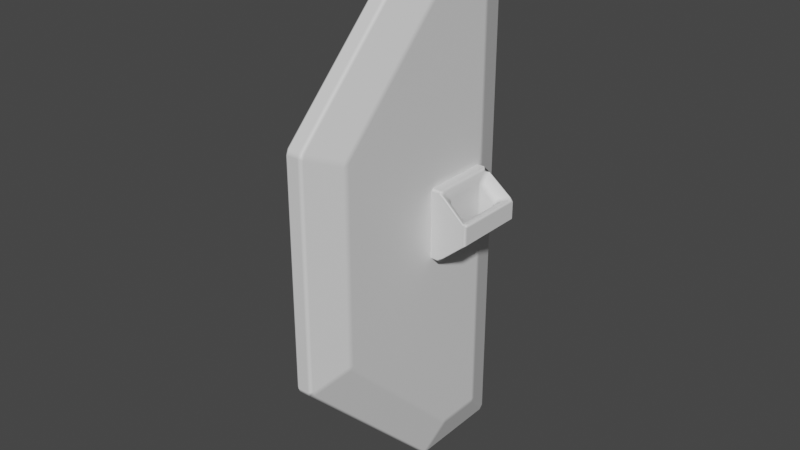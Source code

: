 # Source: HexaDoor.blend  (saved by Blender 2.92.15; exported with 4.5.12 LTS)
import bpy
from mathutils import Matrix  # noqa: F401  (used for matrix-valued properties, if any)

bpy.ops.wm.read_factory_settings(use_empty=True)
scene = bpy.context.scene
scene.name = 'Scene'

# ---- collections
col_collection = bpy.data.collections.new('Collection'); scene.collection.children.link(col_collection)

# ---- materials (node trees are filled in below, after node groups)
mat_wood_001 = bpy.data.materials.new('Wood.001')
mat_wood_001.use_transparent_shadow = False
mat_metal = bpy.data.materials.new('Metal')
mat_metal.use_transparent_shadow = False

# ---- material node trees
mat_wood_001.use_nodes = True; mat_wood_001.node_tree.nodes.clear()
_N = mat_wood_001.node_tree.nodes; _L = mat_wood_001.node_tree.links
n0 = _N.new('ShaderNodeBsdfPrincipled'); n0.name = 'Principled BSDF'; n0.location = (10, 300)
n0.distribution = 'GGX'
n0.subsurface_method = 'BURLEY'
n0.inputs[3].default_value = 1.45
n0.inputs[27].default_value = (0.0, 0.0, 0.0, 1.0)
n0.inputs[28].default_value = 1.0
n1 = _N.new('ShaderNodeOutputMaterial'); n1.name = 'Material Output'; n1.location = (300, 300)
_L.new(n0.outputs[0], n1.inputs[0])
n1.is_active_output = True
mat_metal.use_nodes = True; mat_metal.node_tree.nodes.clear()
_N = mat_metal.node_tree.nodes; _L = mat_metal.node_tree.links
n0 = _N.new('ShaderNodeBsdfPrincipled'); n0.name = 'Principled BSDF'; n0.location = (10, 300)
n0.distribution = 'GGX'
n0.subsurface_method = 'BURLEY'
n0.inputs[3].default_value = 1.45
n0.inputs[27].default_value = (0.0, 0.0, 0.0, 1.0)
n0.inputs[28].default_value = 1.0
n1 = _N.new('ShaderNodeOutputMaterial'); n1.name = 'Material Output'; n1.location = (300, 300)
_L.new(n0.outputs[0], n1.inputs[0])
n1.is_active_output = True

# ---- world
world_world = bpy.data.worlds.new('World'); scene.world = world_world
world_world.use_nodes = True; world_world.node_tree.nodes.clear()
_N = world_world.node_tree.nodes; _L = world_world.node_tree.links
n0 = _N.new('ShaderNodeOutputWorld'); n0.name = 'World Output'; n0.location = (300, 300)
n1 = _N.new('ShaderNodeBackground'); n1.name = 'Background'; n1.location = (10, 300)
n1.inputs[0].default_value = (0.05088, 0.05088, 0.05088, 1.0)
_L.new(n1.outputs[0], n0.inputs[0])
n0.is_active_output = True
world_world.color = (0.05088, 0.05088, 0.05088)
world_world.use_sun_shadow = False
world_world.sun_shadow_jitter_overblur = 0.0

# ---- meshes
me_cube = bpy.data.meshes.new('Cube')
me_cube.from_pydata([(0.1405, 0.4092, 0.1807), (0.1405, 0.4092, -0.2822), (-0.1443, 0.1981, -1.608), (-0.1443, 0.1615, -1.593), (-0.1511, 0.1844, -1.567), (-0.06447, 0.1067, 1.829), (-0.06447, 0.0701, 1.814), (-0.03766, 0.06334, 1.834), (-0.03766, 0.09749, 1.848), (-0.1443, 0.4981, -1.608), (-0.1511, 0.4867, -1.567), (-0.1443, 0.5256, -1.581), (-0.1443, 0.4981, 1.608), (-0.1443, 0.5256, 1.581), (-0.1511, 0.4868, 1.567), (0.1443, 0.1981, -1.608), (0.1511, 0.1844, -1.567), (0.1443, 0.1615, -1.593), (0.1443, 0.1981, 1.608), (0.1443, 0.1615, 1.593), (0.1511, 0.1844, 1.567), (0.1443, 0.5256, -1.581), (0.1511, 0.4867, -1.567), (0.1443, 0.4981, -1.608), (0.1443, 0.5256, 1.581), (0.1443, 0.4981, 1.608), (0.1511, 0.4867, 1.567), (-0.1443, -0.7656, -0.6448), (-0.1511, -0.7268, -0.6555), (-0.1443, -0.7504, -0.6814), (-0.1443, -0.7656, 0.6448), (-0.1443, -0.7504, 0.6814), (-0.1511, -0.7268, 0.6555), (0.1443, -0.7656, 0.6448), (0.1511, -0.7267, 0.6555), (0.1443, -0.7504, 0.6814), (0.1443, -0.7656, -0.6448), (0.1443, -0.7504, -0.6814), (0.1511, -0.7268, -0.6555), (-0.06447, 0.7186, -1.829), (-0.06447, 0.7461, -1.801), (-0.03766, 0.7649, -1.828), (-0.03766, 0.7449, -1.848), (-0.06447, 0.1067, -1.829), (-0.03766, 0.09749, -1.848), (-0.03766, 0.06335, -1.834), (-0.06447, 0.0701, -1.814), (-0.1443, 0.1981, 1.608), (-0.1511, 0.1844, 1.567), (-0.1443, 0.1614, 1.593), (-0.06447, 0.7186, 1.829), (-0.03766, 0.7449, 1.848), (-0.03766, 0.7649, 1.828), (-0.06447, 0.7461, 1.802), (0.03766, 0.7449, 1.848), (0.06447, 0.7186, 1.829), (0.06447, 0.7461, 1.801), (0.03766, 0.7649, 1.828), (0.03766, 0.7449, -1.848), (0.03766, 0.7649, -1.828), (0.06447, 0.7461, -1.801), (0.06447, 0.7186, -1.829), (0.06447, 0.1067, -1.829), (0.06447, 0.0701, -1.814), (0.03766, 0.06335, -1.834), (0.03766, 0.09749, -1.848), (0.06447, 0.1067, 1.829), (0.03766, 0.09749, 1.848), (0.03766, 0.06335, 1.834), (0.06447, 0.07011, 1.814), (-0.06447, -0.9861, -0.7361), (-0.06447, -0.9709, -0.7728), (-0.03766, -0.9908, -0.7795), (-0.03766, -1.005, -0.7454), (-0.06447, -0.9861, 0.7361), (-0.03766, -1.005, 0.7454), (-0.03766, -0.9908, 0.7795), (-0.06447, -0.9709, 0.7728), (0.06447, -0.9861, 0.7361), (0.06447, -0.9709, 0.7727), (0.03766, -0.9908, 0.7795), (0.03766, -1.005, 0.7454), (0.06447, -0.9861, -0.7361), (0.03766, -1.005, -0.7454), (0.03766, -0.9908, -0.7795), (0.06447, -0.9709, -0.7728), (-0.2336, 0.08231, -0.1117), (-0.2136, 0.1069, -0.1583), (-0.2301, 0.06632, -0.1587), (-0.2336, 0.08231, 0.1162), (-0.2302, 0.06639, 0.1626), (-0.2136, 0.1069, 0.162), (-0.2336, 0.4043, -0.1121), (-0.23, 0.4199, -0.1589), (-0.2136, 0.379, -0.1583), (-0.2336, 0.4043, 0.1164), (-0.2136, 0.379, 0.162), (-0.23, 0.4199, 0.1627), (0.239, 0.4043, 0.1164), (0.2355, 0.4199, 0.1627), (0.219, 0.379, 0.162), (0.239, 0.4043, -0.1121), (0.219, 0.379, -0.1583), (0.2354, 0.4199, -0.1589), (0.239, 0.08231, 0.1162), (0.219, 0.1069, 0.162), (0.2356, 0.06639, 0.1626), (0.2355, 0.06632, -0.1587), (0.219, 0.1069, -0.1583), (0.239, 0.08231, -0.1117), (-0.2136, 0.4436, -0.223), (-0.2304, 0.4733, -0.2132), (-0.2336, 0.4891, -0.2), (-0.1936, 0.4878, -0.223), (-0.1936, 0.4678, -0.243), (-0.2136, 0.04236, -0.223), (-0.1936, 0.0181, -0.243), (-0.1936, -0.001903, -0.223), (-0.2336, -0.002808, -0.1998), (-0.2305, 0.01302, -0.213), (-0.2336, 0.4891, 0.204), (-0.2305, 0.4734, 0.2171), (-0.2136, 0.4436, 0.2267), (-0.1936, 0.4678, 0.2467), (-0.1936, 0.4878, 0.2267), (0.199, 0.4678, 0.2467), (0.219, 0.4436, 0.2267), (0.2359, 0.4734, 0.2171), (0.239, 0.4891, 0.204), (0.199, 0.4878, 0.2267), (0.199, 0.4678, -0.243), (0.199, 0.4878, -0.223), (0.239, 0.4891, -0.2), (0.2358, 0.4733, -0.2132), (0.219, 0.4436, -0.223), (0.219, 0.04236, -0.223), (0.2359, 0.01302, -0.213), (0.239, -0.002808, -0.1998), (0.199, -0.001903, -0.223), (0.199, 0.0181, -0.243), (0.199, 0.0181, 0.2467), (0.199, -0.001903, 0.2267), (0.239, -0.002808, 0.204), (0.236, 0.01298, 0.2169), (0.219, 0.04236, 0.2267), (-0.4117, 0.009123, -0.05461), (-0.3928, 0.03915, -0.06839), (-0.381, 0.00558, -0.08396), (-0.3917, -0.009972, -0.06534), (-0.4117, 0.009123, 0.06113), (-0.3917, -0.009972, 0.0718), (-0.3809, 0.005624, 0.0904), (-0.3928, 0.03918, 0.07489), (-0.4126, 0.4807, 0.06066), (-0.3935, 0.4503, 0.0744), (-0.3816, 0.4837, 0.0899), (-0.3926, 0.4994, 0.07126), (-0.4126, 0.4807, -0.05509), (-0.3926, 0.4994, -0.06581), (-0.3818, 0.4838, -0.08446), (-0.3935, 0.4503, -0.06881), (0.3152, 0.08049, 0.04549), (0.3335, 0.06492, 0.0733), (0.3542, 0.08796, 0.0604), (0.3352, 0.1, 0.03419), (0.3337, 0.06496, -0.06688), (0.3152, 0.08049, -0.03909), (0.3352, 0.1, -0.02769), (0.3542, 0.08795, -0.05393), (0.3989, 0.4503, -0.06881), (0.3872, 0.4838, -0.08446), (0.398, 0.4994, -0.06581), (0.418, 0.4807, -0.05509), (0.3871, 0.4837, 0.0899), (0.3989, 0.4503, 0.0744), (0.418, 0.4807, 0.06066), (0.398, 0.4994, 0.07126), (-0.3298, 0.1, -0.02769), (-0.3098, 0.08049, -0.03909), (-0.3283, 0.06496, -0.06688), (-0.3488, 0.08795, -0.05393), (-0.3298, 0.1, 0.03419), (-0.3488, 0.08796, 0.0604), (-0.3281, 0.06492, 0.0733), (-0.3098, 0.08049, 0.04549), (-0.3308, 0.3896, 0.03373), (-0.3109, 0.4085, 0.04494), (-0.3291, 0.4243, 0.07287), (-0.3498, 0.4016, 0.06002), (-0.3308, 0.3896, -0.02815), (-0.3498, 0.4016, -0.05441), (-0.3292, 0.4243, -0.06743), (-0.3109, 0.4085, -0.03952), (0.3982, 0.03918, 0.07489), (0.3863, 0.005624, 0.0904), (0.3971, -0.009972, 0.0718), (0.4171, 0.009123, 0.06113), (0.4171, 0.009123, -0.05461), (0.3971, -0.009972, -0.06534), (0.3865, 0.00558, -0.08396), (0.3982, 0.03915, -0.06839), (-0.2136, 0.04236, 0.2267), (-0.2306, 0.01298, 0.2169), (-0.2336, -0.002808, 0.204), (-0.1936, -0.001903, 0.2267), (-0.1936, 0.0181, 0.2467), (0.3163, 0.4085, 0.04494), (0.3362, 0.3896, 0.03373), (0.3552, 0.4016, 0.06002), (0.3345, 0.4243, 0.07287), (0.3346, 0.4243, -0.06743), (0.3552, 0.4016, -0.05441), (0.3362, 0.3896, -0.02815), (0.3163, 0.4085, -0.03952)], [(0, 1)], [(2, 9, 39, 43), (45, 64, 84, 72), (17, 37, 85, 63), (29, 3, 46, 71), (41, 52, 57, 59), (68, 7, 76, 80), (87, 94, 110, 115), (83, 81, 75, 73), (49, 31, 77, 6), (22, 26, 20, 16), (12, 47, 5, 50), (54, 51, 8, 67), (16, 20, 34, 38), (30, 27, 70, 74), (18, 25, 55, 66), (35, 19, 69, 79), (36, 33, 78, 82), (42, 58, 65, 44), (4, 48, 14, 10), (11, 13, 53, 40), (23, 15, 62, 61), (24, 21, 60, 56), (88, 119, 147, 179), (138, 141, 204, 117), (100, 126, 144, 105), (118, 203, 150, 148), (120, 112, 158, 156), (128, 176, 171, 132), (87, 91, 96, 94), (202, 90, 183, 151), (96, 91, 201, 122), (89, 86, 178, 184), (133, 170, 210, 103), (108, 102, 100, 105), (143, 194, 162, 106), (108, 135, 134, 102), (97, 121, 155, 187), (92, 95, 186, 192), (111, 93, 191, 159), (99, 209, 173, 127), (125, 123, 205, 140), (107, 165, 199, 136), (153, 157, 145, 149), (169, 200, 168, 211), (189, 185, 181, 177), (113, 124, 129, 131), (104, 161, 166, 109), (101, 213, 206, 98), (160, 190, 180, 146), (188, 154, 152, 182), (137, 198, 195, 142), (212, 167, 164, 207), (208, 163, 193, 174), (175, 196, 197, 172), (114, 130, 139, 116), (2, 3, 4), (5, 6, 7, 8), (9, 10, 11), (12, 13, 14), (15, 16, 17), (18, 19, 20), (21, 22, 23), (24, 25, 26), (27, 28, 29), (30, 31, 32), (33, 34, 35), (36, 37, 38), (39, 40, 41, 42), (43, 44, 45, 46), (47, 48, 49), (50, 51, 52, 53), (54, 55, 56, 57), (58, 59, 60, 61), (62, 63, 64, 65), (66, 67, 68, 69), (70, 71, 72, 73), (74, 75, 76, 77), (78, 79, 80, 81), (82, 83, 84, 85), (86, 87, 88), (89, 90, 91), (92, 93, 94), (95, 96, 97), (98, 99, 100), (101, 102, 103), (104, 105, 106), (107, 108, 109), (110, 111, 112, 113, 114), (115, 116, 117, 118, 119), (120, 121, 122, 123, 124), (125, 126, 127, 128, 129), (130, 131, 132, 133, 134), (135, 136, 137, 138, 139), (140, 141, 142, 143, 144), (145, 146, 147, 148), (149, 150, 151, 152), (153, 154, 155, 156), (157, 158, 159, 160), (161, 162, 163, 164), (165, 166, 167, 168), (169, 170, 171, 172), (173, 174, 175, 176), (177, 178, 179, 180), (181, 182, 183, 184), (185, 186, 187, 188), (189, 190, 191, 192), (193, 194, 195, 196), (197, 198, 199, 200), (201, 202, 203, 204, 205), (206, 207, 208, 209), (210, 211, 212, 213), (42, 44, 43, 39), (8, 51, 50, 5), (52, 41, 40, 53), (58, 42, 41, 59), (51, 54, 57, 52), (56, 60, 59, 57), (65, 58, 61, 62), (54, 67, 66, 55), (44, 65, 64, 45), (67, 8, 7, 68), (73, 75, 74, 70), (81, 83, 82, 78), (72, 84, 83, 73), (80, 76, 75, 81), (45, 72, 71, 46), (76, 7, 6, 77), (63, 85, 84, 64), (79, 69, 68, 80), (9, 2, 4, 10), (47, 12, 14, 48), (13, 11, 10, 14), (26, 22, 21, 24), (15, 23, 22, 16), (25, 18, 20, 26), (27, 30, 32, 28), (33, 36, 38, 34), (3, 29, 28, 4), (31, 49, 48, 32), (16, 38, 37, 17), (34, 20, 19, 35), (46, 3, 2, 43), (11, 40, 39, 9), (53, 13, 12, 50), (49, 6, 5, 47), (55, 25, 24, 56), (23, 61, 60, 21), (17, 63, 62, 15), (69, 19, 18, 66), (77, 31, 30, 74), (29, 71, 70, 27), (85, 37, 36, 82), (35, 79, 78, 33), (114, 116, 115, 110), (124, 113, 112, 120), (130, 114, 113, 131), (123, 125, 129, 124), (128, 132, 131, 129), (139, 130, 134, 135), (125, 140, 144, 126), (141, 138, 137, 142), (116, 139, 138, 117), (86, 89, 91, 87), (95, 92, 94, 96), (119, 88, 87, 115), (93, 111, 110, 94), (121, 97, 96, 122), (148, 150, 149, 145), (156, 158, 157, 153), (172, 197, 200, 169), (103, 210, 213, 101), (177, 181, 184, 178), (185, 189, 192, 186), (199, 165, 168, 200), (146, 180, 179, 147), (190, 160, 159, 191), (151, 183, 182, 152), (154, 188, 187, 155), (211, 168, 167, 212), (98, 206, 209, 99), (173, 209, 208, 174), (161, 104, 106, 162), (165, 107, 109, 166), (118, 148, 147, 119), (178, 86, 88, 179), (183, 90, 89, 184), (163, 208, 207, 164), (92, 192, 191, 93), (158, 112, 111, 159), (97, 187, 186, 95), (120, 156, 155, 121), (175, 172, 171, 176), (206, 213, 212, 207), (193, 163, 162, 194), (136, 199, 198, 137), (201, 91, 90, 202), (181, 185, 188, 182), (143, 106, 105, 144), (102, 134, 133, 103), (126, 100, 99, 127), (150, 203, 202, 151), (189, 177, 180, 190), (108, 105, 104, 109), (100, 102, 101, 98), (210, 170, 169, 211), (194, 143, 142, 195), (135, 108, 107, 136), (205, 123, 122, 201), (140, 205, 204, 141), (117, 204, 203, 118), (160, 146, 145, 157), (196, 175, 174, 193), (152, 154, 153, 149), (166, 161, 164, 167), (197, 196, 195, 198), (127, 173, 176, 128), (170, 133, 132, 171), (48, 4, 28, 32)])
me_cube.polygons.foreach_set('use_smooth', [1, 1, 1, 1, 1, 1, 0, 1, 1, 1, 1, 1, 1, 1, 1, 1, 1, 1, 1, 1, 1, 1, 0, 0, 0, 0, 0, 0, 0, 0, 0, 0, 0, 0, 0, 0, 0, 0, 0, 0, 0, 0, 0, 0, 0, 0, 0, 0, 0, 0, 0, 0, 0, 0, 0, 1, 1, 1, 1, 1, 1, 1, 1, 1, 1, 1, 1, 1, 1, 1, 1, 1, 1, 1, 1, 1, 1, 1, 1, 0, 0, 0, 0, 0, 0, 0, 0, 0, 0, 0, 0, 0, 0, 0, 0, 0, 0, 0, 0, 0, 0, 0, 0, 0, 0, 0, 0, 0, 0, 0, 0, 1, 1, 1, 1, 1, 1, 1, 1, 1, 1, 1, 1, 1, 1, 1, 1, 1, 1, 1, 1, 1, 1, 1, 1, 1, 1, 1, 1, 1, 1, 1, 1, 1, 1, 1, 1, 1, 1, 1, 1, 1, 1, 0, 0, 0, 0, 0, 0, 0, 0, 0, 0, 0, 0, 0, 0, 0, 0, 0, 0, 0, 0, 0, 0, 0, 0, 0, 0, 0, 0, 0, 0, 0, 0, 0, 0, 0, 0, 0, 0, 0, 0, 0, 0, 0, 0, 0, 0, 0, 0, 0, 0, 0, 0, 0, 0, 0, 0, 0, 0, 0, 0, 0, 0, 0, 0, 1])
me_cube.polygons.foreach_set('material_index', [0, 0, 0, 0, 0, 0, 1, 0, 0, 0, 0, 0, 0, 0, 0, 0, 0, 0, 0, 0, 0, 0, 1, 1, 1, 1, 1, 1, 1, 1, 1, 1, 1, 1, 1, 1, 1, 1, 1, 1, 1, 1, 1, 1, 1, 1, 1, 1, 1, 1, 1, 1, 1, 1, 1, 0, 0, 0, 0, 0, 0, 0, 0, 0, 0, 0, 0, 0, 0, 0, 0, 0, 0, 0, 0, 0, 0, 0, 0, 1, 1, 1, 1, 1, 1, 1, 1, 1, 1, 1, 1, 1, 1, 1, 1, 1, 1, 1, 1, 1, 1, 1, 1, 1, 1, 1, 1, 1, 1, 1, 1, 0, 0, 0, 0, 0, 0, 0, 0, 0, 0, 0, 0, 0, 0, 0, 0, 0, 0, 0, 0, 0, 0, 0, 0, 0, 0, 0, 0, 0, 0, 0, 0, 0, 0, 0, 0, 0, 0, 0, 0, 0, 0, 1, 1, 1, 1, 1, 1, 1, 1, 1, 1, 1, 1, 1, 1, 1, 1, 1, 1, 1, 1, 1, 1, 1, 1, 1, 1, 1, 1, 1, 1, 1, 1, 1, 1, 1, 1, 1, 1, 1, 1, 1, 1, 1, 1, 1, 1, 1, 1, 1, 1, 1, 1, 1, 1, 1, 1, 1, 1, 1, 1, 1, 1, 1, 1, 0])
_uv = me_cube.uv_layers.new(name='UVMap')
_uv.uv.foreach_set('vector', [1.328, 0.7845, 1.326, 0.6291, 1.444, 0.5069, 1.453, 0.8317, 1.464, 0.8619, 1.492, 0.8894, 0.9473, 1.449, 0.919, 1.421, 1.316, 0.1023, 0.8443, -0.3703, 0.8944, -0.4931, 1.44, 0.05236, 0.8551, 1.281, 1.321, 0.8037, 1.445, 0.8511, 0.9076, 1.403, 1.443, 0.4715, -0.4495, 0.482, -0.4497, 0.443, 1.443, 0.4325, -0.4924, 0.9012, -0.4645, 0.8733, 0.08824, 1.426, 0.06031, 1.454, 0.1601, 0.1884, 0.1601, 0.06754, 0.1888, 0.03888, 0.1888, 0.217, 0.894, 1.471, 0.1138, 1.476, 0.1136, 1.436, 0.8938, 1.432, -0.3219, 0.8123, 0.1494, 1.285, 0.09939, 1.408, -0.4459, 0.8622, 1.302, 0.2711, -0.3105, 0.279, -0.3126, 0.1228, 1.301, 0.1145, -0.3299, 0.6373, -0.3297, 0.7931, -0.4537, 0.8428, -0.4497, 0.5173, -0.5107, 0.5024, -0.4705, 0.5029, -0.475, 0.8477, -0.5151, 0.8472, 1.301, 0.1145, -0.3126, 0.1228, 0.1525, -0.354, 0.8307, -0.3573, 0.1685, 1.293, 0.8362, 1.289, 0.8885, 1.411, 0.1185, 1.415, -0.3347, 0.1301, -0.3324, 0.2854, -0.4504, 0.4077, -0.4589, 0.08285, 0.1386, -0.3668, -0.3271, 0.1109, -0.4513, 0.06345, 0.0862, -0.4885, 0.8253, -0.3781, 0.1576, -0.3748, 0.1052, -0.4966, 0.8752, -0.5009, 1.465, 0.4922, 1.505, 0.4911, 1.514, 0.8351, 1.474, 0.8362, 1.306, 0.7917, -0.3074, 0.8001, -0.3079, 0.6434, 1.304, 0.6355, 1.312, 0.6148, -0.3156, 0.6228, -0.4353, 0.5026, 1.43, 0.4924, 1.324, 0.2772, 1.323, 0.1214, 1.448, 0.0717, 1.443, 0.3973, -0.3179, 0.2998, 1.309, 0.2918, 1.429, 0.412, -0.4358, 0.4222, 0.3536, 0.2467, 0.324, 0.2627, 0.3216, 0.1733, 0.3553, 0.1875, 0.4288, 0.4128, 0.6285, 0.4128, 0.6285, 0.5872, 0.4288, 0.5872, 0.511, 0.1132, 0.5396, 0.1419, 0.3615, 0.1419, 0.3901, 0.1132, 0.1937, 0.9797, 0.01443, 0.9797, 0.07311, 0.9094, 0.134, 0.9094, 0.0144, 0.6049, 0.1938, 0.6049, 0.1342, 0.6757, 0.07334, 0.6757, 0.0144, 0.3951, 0.07334, 0.3243, 0.1342, 0.3243, 0.1938, 0.3951, 0.6034, 0.1455, 0.6034, 0.004555, 0.7231, 0.004555, 0.7231, 0.1455, 0.3807, 0.2113, 0.3966, 0.1816, 0.455, 0.1801, 0.4692, 0.2137, 0.7862, 0.1132, 0.907, 0.1132, 0.9357, 0.1419, 0.7576, 0.1419, 0.9769, 0.02344, 0.9801, 0.12, 0.9455, 0.09239, 0.9454, 0.05342, 0.807, 0.212, 0.7184, 0.2148, 0.7315, 0.1814, 0.7912, 0.1818, 0.208, 0.004824, 0.3277, 0.004824, 0.3277, 0.1457, 0.208, 0.1457, 0.6302, 0.1636, 0.7187, 0.1612, 0.7044, 0.1948, 0.646, 0.1933, 0.2477, 0.3141, 0.2189, 0.3428, 0.2189, 0.1646, 0.2477, 0.1933, 0.5951, 0.2368, 0.5651, 0.2524, 0.5626, 0.1633, 0.5961, 0.1779, 0.7375, 0.1273, 0.7369, 0.02238, 0.773, 0.05411, 0.7746, 0.09577, 0.2628, 0.1752, 0.2927, 0.1908, 0.2938, 0.2503, 0.2603, 0.2647, 0.5312, 0.2012, 0.5316, 0.2603, 0.4982, 0.2735, 0.501, 0.1854, 0.8407, 0.4128, 0.8407, 0.5872, 0.641, 0.5872, 0.641, 0.4128, 0.8885, 0.2037, 0.8291, 0.2047, 0.8164, 0.1711, 0.9047, 0.1737, 0.07805, 0.6878, 0.1294, 0.6878, 0.1292, 0.8972, 0.07784, 0.8972, 0.0132, 0.2362, 0.01296, 0.05036, 0.03338, 0.0737, 0.03281, 0.213, 0.7885, 0.09047, 0.787, 0.05933, 0.9323, 0.05842, 0.9322, 0.08828, 0.204, 0.5872, 0.004326, 0.5872, 0.004326, 0.4128, 0.204, 0.4128, 0.5814, 0.1268, 0.55, 0.09688, 0.55, 0.0579, 0.5847, 0.03026, 0.3421, 0.02295, 0.3792, 0.05452, 0.3775, 0.09618, 0.3414, 0.1279, 0.9417, 0.01293, 0.9201, 0.03331, 0.7808, 0.03354, 0.7592, 0.01293, 0.9819, 0.2979, 0.9615, 0.3196, 0.9615, 0.137, 0.9821, 0.1587, 0.1937, 0.02027, 0.134, 0.09055, 0.07311, 0.09055, 0.01443, 0.02027, 0.3931, 0.05982, 0.5367, 0.06201, 0.5369, 0.09187, 0.3916, 0.09096, 0.5242, 0.03324, 0.3852, 0.03321, 0.3637, 0.01264, 0.5478, 0.01317, 0.07805, 0.3122, 0.07784, 0.1028, 0.1292, 0.1028, 0.1294, 0.3122, 0.2166, 0.5872, 0.2166, 0.4128, 0.4162, 0.4128, 0.4162, 0.5872, 1.328, 0.7845, 1.321, 0.8037, 1.306, 0.7917, -0.454, 0.8435, -0.4536, 0.8693, -0.457, 0.8659, -0.464, 0.8583, 1.326, 0.6291, 1.304, 0.6355, 1.312, 0.6148, -0.3299, 0.6373, -0.3156, 0.6228, -0.3079, 0.6434, 1.323, 0.1214, 1.301, 0.1145, 1.316, 0.1023, -0.3347, 0.1301, -0.3271, 0.1109, -0.3126, 0.1228, 1.309, 0.2918, 1.302, 0.2711, 1.324, 0.2772, -0.3179, 0.2998, -0.3324, 0.2854, -0.3105, 0.279, 0.8362, 1.289, 0.8412, 1.269, 0.8551, 1.281, 0.1685, 1.293, 0.1494, 1.285, 0.1631, 1.272, 0.1576, -0.3748, 0.1525, -0.354, 0.1386, -0.3668, 0.8253, -0.3781, 0.8443, -0.3703, 0.8307, -0.3573, 1.451, 0.5065, 1.454, 0.4918, 1.464, 0.4816, 1.464, 0.4816, 1.459, 0.8316, 1.463, 0.8365, 1.474, 0.8468, 1.464, 0.8471, -0.3297, 0.7931, -0.3074, 0.8001, -0.3219, 0.8123, -0.4489, 0.516, -0.4565, 0.4957, -0.4494, 0.4923, -0.4425, 0.5097, -0.4599, 0.4265, -0.4431, 0.4151, -0.4431, 0.4151, -0.4497, 0.4326, 1.505, 0.4911, 1.504, 0.4805, 1.515, 0.4902, 1.516, 0.5048, 1.528, 0.8298, 1.525, 0.8455, 1.514, 0.8458, 1.514, 0.8458, -0.4591, 0.0821, -0.4693, 0.06761, -0.4624, 0.05994, -0.4553, 0.07295, 0.8989, 1.422, 0.9149, 1.41, 0.9117, 1.429, 0.9117, 1.429, 0.1184, 1.422, 0.1031, 1.436, 0.1031, 1.436, 0.1031, 1.426, 0.1052, -0.4966, 0.09565, -0.4928, 0.08975, -0.5065, 0.1, -0.507, 0.9473, 1.469, 0.94, 1.456, 0.9548, 1.456, 0.9582, 1.453, 0.9801, 0.12, 0.9938, 0.1363, 0.9795, 0.1389, 0.9769, 0.02344, 0.9745, 0.005371, 0.9887, 0.006563, 0.7375, 0.1273, 0.739, 0.1476, 0.7231, 0.1455, 0.7369, 0.02238, 0.7231, 0.004555, 0.7387, 0.002639, 0.3414, 0.1279, 0.3433, 0.1477, 0.3277, 0.1457, 0.3421, 0.02295, 0.3277, 0.004824, 0.3435, 0.002649, 0.5814, 0.1268, 0.5932, 0.1437, 0.579, 0.1449, 0.5841, 0.01142, 0.5984, 0.01396, 0.5847, 0.03026, 0.2752, 0.1654, 0.2628, 0.1752, 0.2551, 0.1803, 0.2528, 0.1601, 0.2635, 0.154, 0.3363, 0.2724, 0.3248, 0.2839, 0.314, 0.2779, 0.3162, 0.2576, 0.324, 0.2627, 0.5574, 0.2473, 0.5651, 0.2524, 0.5776, 0.2621, 0.5659, 0.2735, 0.5551, 0.2675, 0.5018, 0.1641, 0.5136, 0.1756, 0.501, 0.1854, 0.4932, 0.1905, 0.4909, 0.1701, 0.8284, 0.2112, 0.8223, 0.2221, 0.8019, 0.2198, 0.807, 0.212, 0.8169, 0.1995, 0.9145, 0.1862, 0.9047, 0.1737, 0.8997, 0.1659, 0.9202, 0.1637, 0.9262, 0.1746, 0.609, 0.1644, 0.6149, 0.1536, 0.6351, 0.1558, 0.6302, 0.1636, 0.6205, 0.176, 0.3222, 0.1543, 0.336, 0.1635, 0.3216, 0.1733, 0.3138, 0.1643, 0.4883, 0.2131, 0.4783, 0.2214, 0.4692, 0.2137, 0.4791, 0.1992, 0.5632, 0.1442, 0.5771, 0.1537, 0.5626, 0.1633, 0.555, 0.1541, 0.2609, 0.2838, 0.2526, 0.274, 0.2603, 0.2647, 0.2748, 0.2744, 0.55, 0.09688, 0.5453, 0.1104, 0.5365, 0.1057, 0.5369, 0.09187, 0.5463, 0.044, 0.55, 0.0579, 0.5367, 0.06201, 0.537, 0.04826, 0.0132, 0.2362, 0.02026, 0.252, 0.01104, 0.2583, 0.002515, 0.2494, 0.5636, 0.02034, 0.5478, 0.01317, 0.561, 0.002517, 0.57, 0.01106, 0.9322, 0.08828, 0.9455, 0.09239, 0.9418, 0.1063, 0.9325, 0.102, 0.9323, 0.05842, 0.9319, 0.04463, 0.9408, 0.0399, 0.9454, 0.05342, 0.787, 0.05933, 0.773, 0.05411, 0.7777, 0.03899, 0.7877, 0.04402, 0.7885, 0.09047, 0.7893, 0.1057, 0.7793, 0.1109, 0.7746, 0.09577, 0.7285, 0.1757, 0.7187, 0.1612, 0.7278, 0.1535, 0.7378, 0.1618, 0.002515, 0.03747, 0.01087, 0.02845, 0.01994, 0.03464, 0.01296, 0.05036, 0.3711, 0.1989, 0.3807, 0.2113, 0.3857, 0.2191, 0.3654, 0.2213, 0.3595, 0.2105, 0.3775, 0.09618, 0.3916, 0.09096, 0.3922, 0.1063, 0.3823, 0.1113, 0.3839, 0.03941, 0.3938, 0.04457, 0.3931, 0.05982, 0.3792, 0.05452, 1.465, 0.4922, 1.474, 0.8362, 1.453, 0.8317, 1.444, 0.5069, -0.475, 0.8477, -0.4705, 0.5029, -0.4497, 0.5173, -0.4537, 0.8428, -0.4495, 0.482, 1.443, 0.4715, 1.43, 0.4924, -0.4353, 0.5026, 1.505, 0.4911, 1.465, 0.4922, 1.464, 0.4816, 1.504, 0.4805, -0.4598, 0.482, -0.46, 0.443, -0.4497, 0.443, -0.4495, 0.482, -0.4358, 0.4222, 1.429, 0.412, 1.443, 0.4325, -0.4497, 0.443, 1.514, 0.8351, 1.505, 0.4911, 1.516, 0.5048, 1.524, 0.8299, -0.4604, 0.4221, -0.4695, 0.07807, -0.4589, 0.08285, -0.4504, 0.4077, 1.474, 0.8362, 1.514, 0.8351, 1.514, 0.8458, 1.474, 0.8468, -0.4998, 0.8938, -0.4719, 0.8659, -0.4645, 0.8733, -0.4924, 0.9012, 0.8938, 1.432, 0.1136, 1.436, 0.1185, 1.415, 0.8885, 1.411, 0.1, -0.507, 0.8802, -0.5114, 0.8752, -0.5009, 0.1052, -0.4966, 0.919, 1.421, 0.9473, 1.449, 0.94, 1.456, 0.9117, 1.429, 0.1034, 1.476, 0.1031, 1.436, 0.1136, 1.436, 0.1138, 1.476, 1.464, 0.8619, 0.919, 1.421, 0.9076, 1.403, 1.445, 0.8511, 0.08824, 1.426, -0.4645, 0.8733, -0.4459, 0.8622, 0.09939, 1.408, 1.496, 0.9002, 0.9582, 1.453, 0.9473, 1.449, 1.492, 0.8894, 0.0862, -0.4885, -0.4513, 0.06345, -0.4624, 0.05994, 0.08225, -0.4994, 1.326, 0.6291, 1.328, 0.7845, 1.306, 0.7917, 1.304, 0.6355, -0.3297, 0.7931, -0.3299, 0.6373, -0.3079, 0.6434, -0.3074, 0.8001, -0.3156, 0.6228, 1.312, 0.6148, 1.304, 0.6355, -0.3079, 0.6434, -0.3105, 0.279, 1.302, 0.2711, 1.309, 0.2918, -0.3179, 0.2998, 1.323, 0.1214, 1.324, 0.2772, 1.302, 0.2711, 1.301, 0.1145, -0.3324, 0.2854, -0.3347, 0.1301, -0.3126, 0.1228, -0.3105, 0.279, 0.8362, 1.289, 0.1685, 1.293, 0.1631, 1.272, 0.8412, 1.269, 0.1576, -0.3748, 0.8253, -0.3781, 0.8307, -0.3573, 0.1525, -0.354, 1.321, 0.8037, 0.8551, 1.281, 0.8412, 1.269, 1.306, 0.7917, 0.1494, 1.285, -0.3219, 0.8123, -0.3074, 0.8001, 0.1631, 1.272, 1.301, 0.1145, 0.8307, -0.3573, 0.8443, -0.3703, 1.316, 0.1023, 0.1525, -0.354, -0.3126, 0.1228, -0.3271, 0.1109, 0.1386, -0.3668, 1.445, 0.8511, 1.321, 0.8037, 1.328, 0.7845, 1.453, 0.8317, 1.312, 0.6148, 1.43, 0.4924, 1.444, 0.5069, 1.326, 0.6291, -0.4353, 0.5026, -0.3156, 0.6228, -0.3299, 0.6373, -0.4497, 0.5173, -0.3219, 0.8123, -0.4459, 0.8622, -0.4537, 0.8428, -0.3297, 0.7931, -0.4504, 0.4077, -0.3324, 0.2854, -0.3179, 0.2998, -0.4358, 0.4222, 1.324, 0.2772, 1.443, 0.3973, 1.429, 0.412, 1.309, 0.2918, 1.316, 0.1023, 1.44, 0.05236, 1.448, 0.0717, 1.323, 0.1214, -0.4513, 0.06345, -0.3271, 0.1109, -0.3347, 0.1301, -0.4589, 0.08285, 0.09939, 1.408, 0.1494, 1.285, 0.1685, 1.293, 0.1185, 1.415, 0.8551, 1.281, 0.9076, 1.403, 0.8885, 1.411, 0.8362, 1.289, 0.8944, -0.4931, 0.8443, -0.3703, 0.8253, -0.3781, 0.8752, -0.5009, 0.1386, -0.3668, 0.0862, -0.4885, 0.1052, -0.4966, 0.1576, -0.3748, 0.2014, 0.02811, 0.2014, 0.2278, 0.1888, 0.217, 0.1888, 0.03888, 0.004326, 0.5872, 0.204, 0.5872, 0.1938, 0.6049, 0.0144, 0.6049, 0.2166, 0.4128, 0.2166, 0.5872, 0.204, 0.5872, 0.204, 0.4128, 0.8407, 0.5872, 0.8407, 0.4128, 0.8533, 0.4128, 0.8533, 0.5872, 0.0144, 0.3951, 0.1938, 0.3951, 0.204, 0.4128, 0.004326, 0.4128, 0.2064, 0.3536, 0.2064, 0.1539, 0.2189, 0.1646, 0.2189, 0.3428, 0.5504, 0.1545, 0.3507, 0.1545, 0.3615, 0.1419, 0.5396, 0.1419, 0.004326, 0.002512, 0.204, 0.002512, 0.1937, 0.02027, 0.01443, 0.02027, 0.4162, 0.5872, 0.4162, 0.4128, 0.4288, 0.4128, 0.4288, 0.5872, 0.9801, 0.12, 0.9769, 0.02344, 0.9887, 0.006563, 0.9938, 0.1363, 0.7369, 0.02238, 0.7375, 0.1273, 0.7231, 0.1455, 0.7231, 0.004555, 0.324, 0.2627, 0.3536, 0.2467, 0.3716, 0.2534, 0.3363, 0.2724, 0.2927, 0.1908, 0.2628, 0.1752, 0.2752, 0.1654, 0.3107, 0.1839, 0.5651, 0.2524, 0.5951, 0.2368, 0.6131, 0.2437, 0.5776, 0.2621, 0.134, 0.9094, 0.07311, 0.9094, 0.07784, 0.8972, 0.1292, 0.8972, 0.07334, 0.6757, 0.1342, 0.6757, 0.1294, 0.6878, 0.07805, 0.6878, 0.002515, 0.2494, 0.002515, 0.03747, 0.01296, 0.05036, 0.0132, 0.2362, 0.3435, 0.002649, 0.3839, 0.03941, 0.3792, 0.05452, 0.3421, 0.02295, 0.9322, 0.08828, 0.9323, 0.05842, 0.9454, 0.05342, 0.9455, 0.09239, 0.787, 0.05933, 0.7885, 0.09047, 0.7746, 0.09577, 0.773, 0.05411, 0.01994, 0.03464, 0.04239, 0.06249, 0.03338, 0.0737, 0.01296, 0.05036, 0.336, 0.1635, 0.3634, 0.1751, 0.3553, 0.1875, 0.3216, 0.1733, 0.302, 0.2625, 0.2748, 0.2744, 0.2603, 0.2647, 0.2938, 0.2503, 0.4692, 0.2137, 0.455, 0.1801, 0.4674, 0.1719, 0.4791, 0.1992, 0.5771, 0.1537, 0.6042, 0.1656, 0.5961, 0.1779, 0.5626, 0.1633, 0.3938, 0.04457, 0.537, 0.04826, 0.5367, 0.06201, 0.3931, 0.05982, 0.3414, 0.1279, 0.3775, 0.09618, 0.3823, 0.1113, 0.3433, 0.1477, 0.5636, 0.02034, 0.5353, 0.04256, 0.5242, 0.03324, 0.5478, 0.01317, 0.55, 0.09688, 0.5814, 0.1268, 0.579, 0.1449, 0.5453, 0.1104, 0.5463, 0.044, 0.5841, 0.01142, 0.5847, 0.03026, 0.55, 0.0579, 0.3162, 0.2576, 0.3138, 0.1643, 0.3216, 0.1733, 0.324, 0.2627, 0.9455, 0.09239, 0.9801, 0.12, 0.9795, 0.1389, 0.9418, 0.1063, 0.9408, 0.0399, 0.9745, 0.005371, 0.9769, 0.02344, 0.9454, 0.05342, 0.5365, 0.1057, 0.3922, 0.1063, 0.3916, 0.09096, 0.5369, 0.09187, 0.7375, 0.1273, 0.7746, 0.09577, 0.7793, 0.1109, 0.739, 0.1476, 0.2526, 0.274, 0.2551, 0.1803, 0.2628, 0.1752, 0.2603, 0.2647, 0.7387, 0.002639, 0.7777, 0.03899, 0.773, 0.05411, 0.7369, 0.02238, 0.5574, 0.2473, 0.555, 0.1541, 0.5626, 0.1633, 0.5651, 0.2524, 0.07805, 0.3122, 0.1294, 0.3122, 0.1342, 0.3243, 0.07334, 0.3243, 0.3775, 0.09618, 0.3792, 0.05452, 0.3931, 0.05982, 0.3916, 0.09096, 0.7285, 0.1757, 0.7168, 0.203, 0.7044, 0.1948, 0.7187, 0.1612, 0.9047, 0.1737, 0.8164, 0.1711, 0.8074, 0.1635, 0.8997, 0.1659, 0.3711, 0.1989, 0.3899, 0.1636, 0.3966, 0.1816, 0.3807, 0.2113, 0.9323, 0.05842, 0.787, 0.05933, 0.7877, 0.04402, 0.9319, 0.04463, 0.6302, 0.1636, 0.646, 0.1933, 0.6393, 0.2113, 0.6205, 0.176, 0.7981, 0.1636, 0.8169, 0.1995, 0.807, 0.212, 0.7912, 0.1818, 0.5136, 0.1756, 0.5495, 0.1943, 0.5312, 0.2012, 0.501, 0.1854, 0.4783, 0.2214, 0.3857, 0.2191, 0.3807, 0.2113, 0.4692, 0.2137, 0.7885, 0.09047, 0.9322, 0.08828, 0.9325, 0.102, 0.7893, 0.1057, 0.5984, 0.01396, 0.5932, 0.1437, 0.5814, 0.1268, 0.5847, 0.03026, 0.3277, 0.1457, 0.3277, 0.004824, 0.3421, 0.02295, 0.3414, 0.1279, 0.04202, 0.2238, 0.02026, 0.252, 0.0132, 0.2362, 0.03281, 0.213, 0.7187, 0.1612, 0.6302, 0.1636, 0.6351, 0.1558, 0.7278, 0.1535, 0.9145, 0.1862, 0.8952, 0.2219, 0.8885, 0.2037, 0.9047, 0.1737, 0.9465, 0.1545, 0.7468, 0.1545, 0.7576, 0.1419, 0.9357, 0.1419, 0.641, 0.4128, 0.641, 0.5872, 0.6285, 0.5872, 0.6285, 0.4128, 0.204, 0.9975, 0.004326, 0.9975, 0.01443, 0.9797, 0.1937, 0.9797, 0.9417, 0.01293, 0.7592, 0.01293, 0.7458, 0.002515, 0.9552, 0.002515, 0.3507, 0.002517, 0.561, 0.002517, 0.5478, 0.01317, 0.3637, 0.01264, 0.9615, 0.137, 0.9615, 0.3196, 0.9511, 0.3331, 0.9511, 0.1237, 0.55, 0.0579, 0.55, 0.09688, 0.5369, 0.09187, 0.5367, 0.06201, 0.1292, 0.1028, 0.07784, 0.1028, 0.07311, 0.09055, 0.134, 0.09055, 0.501, 0.1854, 0.4982, 0.2735, 0.4908, 0.2827, 0.4932, 0.1905, 0.7184, 0.2148, 0.807, 0.212, 0.8019, 0.2198, 0.7093, 0.2223, -0.3074, 0.8001, 1.306, 0.7917, 0.8412, 1.269, 0.1631, 1.272])
me_cube.materials.append(mat_wood_001)
me_cube.materials.append(mat_metal)
me_cube.use_remesh_fix_poles = True
me_cube.use_remesh_preserve_attributes = False
me_cube.use_mirror_vertex_groups = False
me_cube.update()
me_cube.normals_split_custom_set([tuple(v) for v in zip(*[iter([-0.9403, -2.364e-06, -0.3403, -0.9403, -5.074e-06, -0.3403, -0.9403, 1.242e-05, -0.3403, -0.94, 0.00238, -0.3412, 4.188e-05, -0.7071, -0.7071, 5.358e-05, -0.7071, -0.7071, 1.43e-05, -0.7071, -0.7071, -2.646e-05, -0.7071, -0.7071, 0.9403, -0.2407, -0.2407, 0.9403, -0.2406, -0.2406, 0.9403, -0.2407, -0.2407, 0.94, -0.2429, -0.2396, -0.9403, -0.2406, -0.2406, -0.9403, -0.2407, -0.2406, -0.9403, -0.2407, -0.2406, -0.94, -0.2396, -0.2429, -7.451e-06, 1.0, 2.186e-05, 3.977e-05, 1.0, 8.047e-07, 5.82e-05, 1.0, -2.9e-05, -3.457e-06, 1.0, -7.451e-06, 0.0001187, -0.7071, 0.7071, 0.0001022, -0.7071, 0.7071, 0.0001205, -0.7071, 0.7071, 0.0001371, -0.7071, 0.7071, -1.0, 0.0, 0.0, -1.0, 0.0, 0.0, -0.9627, -8.855e-06, -0.2705, -0.9627, -3.025e-06, -0.2705, 9.59e-05, -1.0, 1.778e-05, 6.921e-05, -1.0, -3.07e-05, 7.847e-05, -1.0, -4.17e-05, 8.638e-05, -1.0, -2.085e-05, -0.9403, -0.2406, 0.2406, -0.9403, -0.2406, 0.2406, -0.9403, -0.2407, 0.2406, -0.94, -0.2429, 0.2396, 1.0, 8.121e-06, -1.806e-05, 1.0, 1.762e-05, 8.628e-06, 1.0, 9.838e-06, -4.292e-06, 1.0, -2.211e-06, 1.028e-05, -0.9403, -7.792e-06, 0.3403, -0.9403, -6.855e-06, 0.3403, -0.9403, -2.715e-05, 0.3403, -0.9403, -1.786e-05, 0.3403, 1.558e-05, 1.72e-05, 1.0, 2.953e-05, -1.52e-05, 1.0, 6.967e-05, 1.863e-06, 1.0, 1.299e-05, -8.649e-06, 1.0, 1.0, -2.211e-06, 1.028e-05, 1.0, 9.838e-06, -4.292e-06, 1.0, -6.527e-06, -4.083e-06, 1.0, 3.502e-07, -1.22e-05, -0.9403, -0.3403, 2.423e-06, -0.9403, -0.3403, -8.196e-07, -0.9403, -0.3403, -2.553e-05, -0.94, -0.3412, -0.002376, 0.9403, -6.585e-06, 0.3403, 0.9403, -5.707e-06, 0.3403, 0.9403, 1.078e-05, 0.3403, 0.94, 0.002362, 0.3412, 0.9403, -0.2406, 0.2406, 0.9403, -0.2407, 0.2406, 0.9403, -0.2407, 0.2406, 0.94, -0.2396, 0.2429, 0.9403, -0.3403, -3.667e-06, 0.9403, -0.3403, 1.386e-06, 0.9403, -0.3403, -1.507e-05, 0.94, -0.3412, 0.002359, 1.21e-05, 5.931e-06, -1.0, 1.752e-05, -2.363e-05, -1.0, -9.835e-07, 4.241e-05, -1.0, 3.481e-05, -1.367e-05, -1.0, -1.0, 1.365e-05, 7.679e-06, -1.0, 3.935e-07, -1.378e-05, -1.0, 1.896e-05, 2.134e-06, -1.0, 1.811e-05, -5.655e-06, -0.9403, 0.3403, 3.712e-06, -0.9403, 0.3403, 4.537e-06, -0.9403, 0.3403, -1.717e-05, -0.9403, 0.3403, -1.134e-05, 0.9403, -4.799e-06, -0.3403, 0.9403, -8.017e-06, -0.3403, 0.9403, 3.042e-05, -0.3403, 0.9403, 1.47e-05, -0.3403, 0.9403, 0.3403, -3.143e-08, 0.9403, 0.3403, -6.676e-06, 0.9403, 0.3403, -1.408e-05, 0.9403, 0.3403, 1.233e-05, -0.55, 0.667, -0.5026, -0.6561, 0.4184, -0.6281, -0.5441, 0.4256, -0.7231, -0.4478, 0.6778, -0.5831, 0.0, -1.0, 8.443e-12, 0.0, -1.0, 8.443e-12, 0.0, -1.0, 8.443e-12, 0.0, -1.0, 8.443e-12, 1.0, 0.0, 4.607e-07, 0.9627, -8.855e-06, 0.2705, 0.9627, -3.025e-06, 0.2705, 1.0, 0.0, 4.607e-07, 0.04525, -0.999, -2.719e-09, 0.04525, -0.999, -2.719e-09, 0.04525, -0.999, -2.719e-09, 0.04525, -0.999, -2.719e-09, 0.06428, 0.9979, 1.727e-07, 0.06428, 0.9979, 1.727e-07, 0.06428, 0.9979, 1.727e-07, 0.06428, 0.9979, 1.727e-07, -0.06428, 0.9979, 0.0, -0.06428, 0.9979, 0.0, -0.06428, 0.9979, 0.0, -0.06428, 0.9979, 0.0, -1.0, 0.0, 0.0, -1.0, 0.0, 0.0, -1.0, 0.0, 0.0, -1.0, 0.0, 0.0, -0.6506, 0.4188, 0.6335, -0.5454, 0.6672, 0.5073, -0.4421, 0.6771, 0.5883, -0.5371, 0.4251, 0.7286, -1.0, -4.276e-08, 1.152e-07, -1.0, -4.276e-08, 1.152e-07, -0.9627, 8.813e-06, 0.2705, -0.9627, 2.995e-06, 0.2705, -0.3655, 0.9289, 0.05953, -0.366, 0.9287, -0.05951, -0.01221, 0.9968, -0.07872, -0.01026, 0.9968, 0.07875, 0.6587, -0.4184, -0.6253, 0.5473, -0.4263, -0.7202, 0.4568, -0.6762, -0.578, 0.5576, -0.6643, -0.4978, 1.0, 0.0, 0.0, 1.0, 0.0, 0.0, 1.0, 0.0, 0.0, 1.0, 0.0, 0.0, 0.6506, 0.4187, 0.6335, 0.5371, 0.4251, 0.7286, 0.4421, 0.6771, 0.5883, 0.5454, 0.6672, 0.5073, 1.0, 0.0, -4.607e-07, 0.9627, 8.855e-06, -0.2705, 0.9627, 3.025e-06, -0.2705, 1.0, 0.0, -4.607e-07, -0.5547, -0.6645, 0.5008, -0.6553, -0.4186, 0.6288, -0.5427, -0.4258, 0.724, -0.453, -0.6758, 0.5815, -0.3872, -0.9201, -0.05818, -0.3869, -0.9203, 0.05816, -0.1298, -0.988, 0.08393, -0.1309, -0.9878, -0.08389, -0.6588, -0.4184, -0.6253, -0.5576, -0.6643, -0.4978, -0.4568, -0.6762, -0.578, -0.5473, -0.4263, -0.7202, 0.5547, -0.6645, 0.5008, 0.453, -0.6758, 0.5815, 0.5427, -0.4258, 0.724, 0.6553, -0.4186, 0.6288, 0.0, 0.0, 1.0, 0.0, 0.0, 1.0, 0.0, 0.0, 1.0, 0.0, 0.0, 1.0, 0.55, 0.667, -0.5026, 0.4479, 0.6778, -0.5831, 0.5441, 0.4256, -0.7231, 0.6561, 0.4184, -0.6281, -1.0, -0.001744, 0.0, -1.0, -0.001744, 0.0, -1.0, -0.001744, 0.0, -1.0, -0.001744, 0.0, 0.03451, -0.001109, -0.9994, 0.03448, -0.001103, -0.9994, -0.5196, 0.0003649, -0.8544, -0.5196, 0.0003719, -0.8544, 0.9763, 0.002853, -0.2165, 0.9763, 0.003463, 0.2165, 0.9763, 0.003483, 0.2165, 0.9763, 0.002842, -0.2165, 0.0, 1.0, 0.0, 0.0, 1.0, 0.0, 0.0, 1.0, 0.0, 0.0, 1.0, 0.0, 0.3655, 0.9289, 0.05951, 0.01026, 0.9968, 0.07875, 0.01221, 0.9968, -0.07872, 0.366, 0.9287, -0.05953, 0.3872, -0.9201, -0.05816, 0.1309, -0.9878, -0.08389, 0.1298, -0.988, 0.08392, 0.3869, -0.9203, 0.05817, -0.03451, -0.001094, -0.9994, 0.5196, 0.0003821, -0.8544, 0.5196, 0.0003751, -0.8544, -0.03448, -0.001087, -0.9994, 0.5196, 0.002559, 0.8544, -0.03448, 0.001231, 0.9994, -0.03447, 0.001238, 0.9994, 0.5196, 0.002552, 0.8544, -0.04525, -0.999, 0.0, -0.04525, -0.999, 0.0, -0.04525, -0.999, 0.0, -0.04525, -0.999, 0.0, -0.9763, 0.002852, -0.2165, -0.9763, 0.002843, -0.2165, -0.9763, 0.003453, 0.2165, -0.9763, 0.003463, 0.2165, -0.5196, 0.002569, 0.8544, -0.5196, 0.002562, 0.8544, 0.03447, 0.001253, 0.9994, 0.03448, 0.001246, 0.9994, 1.0, -0.001744, 0.0, 1.0, -0.001744, 0.0, 1.0, -0.001744, 0.0, 1.0, -0.001744, 0.0, 0.0, 0.0, -1.0, 0.0, 0.0, -1.0, 0.0, 0.0, -1.0, 0.0, 0.0, -1.0, -0.9403, -2.364e-06, -0.3403, -0.9403, -0.2407, -0.2406, -1.0, 1.365e-05, 7.679e-06, -0.9403, -2.715e-05, 0.3403, -0.94, -0.2429, 0.2396, 0.0001022, -0.7071, 0.7071, 6.967e-05, 1.863e-06, 1.0, -0.9403, -5.074e-06, -0.3403, -1.0, 1.811e-05, -5.655e-06, -0.9403, 0.3403, 3.712e-06, -0.9403, -7.792e-06, 0.3403, -0.9403, 0.3403, 4.537e-06, -1.0, 1.896e-05, 2.134e-06, 0.9403, -8.017e-06, -0.3403, 1.0, -2.211e-06, 1.028e-05, 0.9403, -0.2407, -0.2407, 0.9403, -6.585e-06, 0.3403, 0.9403, -0.2407, 0.2406, 1.0, 9.838e-06, -4.292e-06, 0.9403, 0.3403, -6.676e-06, 1.0, 8.121e-06, -1.806e-05, 0.9403, -4.799e-06, -0.3403, 0.9403, 0.3403, -3.143e-08, 0.9403, -5.707e-06, 0.3403, 1.0, 1.762e-05, 8.628e-06, -0.9403, -0.3403, -8.196e-07, -1.0, -2.421e-07, -1.498e-06, -0.9403, -0.2406, -0.2406, -0.9403, -0.3403, 2.423e-06, -0.9403, -0.2406, 0.2406, -1.0, -3.794e-06, -7.287e-06, 0.9403, -0.3403, 1.386e-06, 1.0, -6.527e-06, -4.083e-06, 0.9403, -0.2406, 0.2406, 0.9403, -0.3403, -3.667e-06, 0.9403, -0.2406, -0.2406, 1.0, 3.502e-07, -1.22e-05, -0.9403, 1.242e-05, -0.3403, -0.9403, 0.3403, -1.134e-05, -7.451e-06, 1.0, 2.186e-05, 1.21e-05, 5.931e-06, -1.0, -0.94, 0.00238, -0.3412, 3.481e-05, -1.367e-05, -1.0, 4.188e-05, -0.7071, -0.7071, -0.9403, -0.2407, -0.2406, -0.9403, -6.855e-06, 0.3403, -1.0, 3.935e-07, -1.378e-05, -0.9403, -0.2406, 0.2406, -0.9403, -1.786e-05, 0.3403, 2.953e-05, -1.52e-05, 1.0, 3.977e-05, 1.0, 8.047e-07, -0.9403, 0.3403, -1.717e-05, 1.558e-05, 1.72e-05, 1.0, 0.9403, 1.078e-05, 0.3403, 0.9403, 0.3403, 1.233e-05, 5.82e-05, 1.0, -2.9e-05, 1.752e-05, -2.363e-05, -1.0, -3.457e-06, 1.0, -7.451e-06, 0.9403, 0.3403, -1.408e-05, 0.9403, 1.47e-05, -0.3403, 0.9403, 3.042e-05, -0.3403, 0.94, -0.2429, -0.2396, 5.358e-05, -0.7071, -0.7071, -9.835e-07, 4.241e-05, -1.0, 0.94, 0.002362, 0.3412, 1.299e-05, -8.649e-06, 1.0, 0.0001187, -0.7071, 0.7071, 0.9403, -0.2407, 0.2406, -0.9403, -0.3403, -2.553e-05, -0.94, -0.2396, -0.2429, -2.646e-05, -0.7071, -0.7071, 8.638e-05, -1.0, -2.085e-05, -0.94, -0.3412, -0.002376, 7.847e-05, -1.0, -4.17e-05, 0.0001205, -0.7071, 0.7071, -0.9403, -0.2407, 0.2406, 0.9403, -0.3403, -1.507e-05, 0.94, -0.2396, 0.2429, 0.0001371, -0.7071, 0.7071, 6.921e-05, -1.0, -3.07e-05, 0.94, -0.3412, 0.002359, 9.59e-05, -1.0, 1.778e-05, 1.43e-05, -0.7071, -0.7071, 0.9403, -0.2407, -0.2407, -0.3661, 0.9287, -0.05945, -1.0, -2.211e-05, 5.975e-06, -0.55, 0.667, -0.5026, -0.3655, 0.9289, 0.05949, -0.5454, 0.6672, 0.5073, -1.0, -1.508e-05, -6.191e-06, -0.3872, -0.9202, -0.05817, -0.5576, -0.6643, -0.4978, -1.0, -1.235e-05, -9.388e-07, -0.3869, -0.9203, 0.05817, -1.0, -1.567e-05, 2.697e-06, -0.5547, -0.6645, 0.5007, 0.3869, -0.9203, 0.05815, 0.5547, -0.6645, 0.5007, 1.0, -1.651e-05, 1.661e-06, 0.3872, -0.9202, -0.05819, 1.0, -1.195e-05, -2.131e-06, 0.5576, -0.6643, -0.4978, 0.3655, 0.9289, 0.05952, 1.0, -1.586e-05, -4.366e-06, 0.5454, 0.6672, 0.5073, 0.55, 0.667, -0.5026, 1.0, -2.14e-05, 8.397e-06, 0.3661, 0.9287, -0.05943, -0.9627, 1.618e-05, -0.2705, -0.6588, -0.4184, -0.6253, 0.06431, 0.9979, -4.011e-05, 4.452e-05, 1.0, -2.292e-05, 3.26e-05, -9.12e-06, -1.0, -0.9627, -3.94e-05, -0.2705, 2.027e-05, 1.763e-05, -1.0, 1.156e-05, -1.0, -6.258e-06, 0.04532, -0.999, -3.089e-05, -0.6561, 0.4184, -0.6281, 0.06428, 0.9979, 1.822e-05, -0.6553, -0.4187, 0.6288, -0.9627, -4.402e-05, 0.2705, 2.101e-05, 1.901e-05, 1.0, 2.261e-05, 1.0, 1.281e-05, -1.965e-05, 1.949e-05, 1.0, 0.9627, -2.432e-05, 0.2705, 0.6553, -0.4187, 0.6287, -0.06426, 0.9979, 3.427e-06, -5.412e-05, 1.0, 3.318e-05, -3.12e-05, -8.643e-06, -1.0, -1.372e-05, 1.0, -1.311e-06, -0.06433, 0.9979, -5.12e-05, 0.6587, -0.4184, -0.6253, 0.9627, -2.548e-06, -0.2705, 0.9627, -5.332e-05, -0.2705, 0.6561, 0.4184, -0.6281, -0.04528, -0.999, -5.487e-05, -4.22e-05, -1.0, -2.795e-05, -2.083e-05, 1.678e-05, -1.0, -4.277e-05, -8.732e-06, 1.0, 1.676e-05, -1.0, -1.46e-06, -0.04524, -0.999, -2.503e-06, 0.6506, 0.4188, 0.6335, 0.9627, 2.359e-05, 0.2705, -1.0, -0.001783, -1.46e-06, -0.03446, -0.001099, -0.9994, -0.5441, 0.4256, -0.7231, 0.04518, -0.999, -1.043e-06, -1.0, -0.001774, 3.065e-05, 0.04523, -0.999, -6.729e-05, -0.5371, 0.4251, 0.7286, -0.03446, 0.001208, 0.9994, -1.0, -0.001678, 1.273e-05, -0.03448, 0.001224, 0.9994, -0.5427, -0.4258, 0.724, 0.06424, 0.9979, -3.117e-05, -1.0, -0.001756, -1.392e-05, 0.06435, 0.9979, 9.239e-06, -0.5473, -0.4263, -0.7202, -0.03449, -0.001051, -0.9994, 0.01024, 0.9968, 0.07875, 0.4421, 0.6771, 0.5883, -0.5195, 0.00258, 0.8544, -0.9763, 0.003486, 0.2165, 0.4479, 0.6778, -0.5831, 0.01221, 0.9968, -0.07876, -0.9763, 0.002821, -0.2165, -0.5195, 0.0003999, -0.8544, 0.03449, -0.001082, -0.9994, 0.5473, -0.4263, -0.7202, -0.06435, 0.9979, 5.484e-06, 1.0, -0.001726, -1.153e-05, 0.5427, -0.4258, 0.724, 0.03448, 0.001255, 0.9994, 1.0, -0.001708, 1.577e-05, -0.06424, 0.9979, -3.693e-05, 0.9763, 0.002807, -0.2165, -0.01221, 0.9968, -0.07876, -0.4479, 0.6778, -0.5831, 0.5195, 0.0003994, -0.8544, 0.9763, 0.003501, 0.2165, 0.5195, 0.00258, 0.8545, -0.4421, 0.6771, 0.5883, -0.01024, 0.9968, 0.07875, 0.9763, 0.003513, 0.2165, -0.1298, -0.988, 0.08393, -0.453, -0.6758, 0.5815, 0.5196, 0.002545, 0.8544, 0.9763, 0.002882, -0.2165, 0.5196, 0.0003579, -0.8544, -0.4568, -0.6762, -0.578, -0.131, -0.9878, -0.08389, 0.03446, 0.001238, 0.9994, 0.5371, 0.4251, 0.7286, -0.04524, -0.999, -6.169e-05, 1.0, -0.001806, 2.846e-05, 1.0, -0.001752, -3.785e-06, -0.04518, -0.999, 6.407e-06, 0.5441, 0.4256, -0.7231, 0.03446, -0.001129, -0.9994, -0.9627, 8.732e-06, 0.2705, -0.6506, 0.4188, 0.6335, 0.04522, -0.999, -1.755e-05, 1.466e-05, -1.0, 2.113e-05, 4.356e-05, -8.523e-06, 1.0, 0.1299, -0.988, 0.08393, -0.9763, 0.003497, 0.2165, -0.5196, 0.002544, 0.8544, 0.453, -0.6758, 0.5814, 0.4568, -0.6762, -0.578, -0.5196, 0.000359, -0.8544, -0.9763, 0.002898, -0.2165, 0.1309, -0.9878, -0.08389, 1.21e-05, 5.931e-06, -1.0, 3.481e-05, -1.367e-05, -1.0, -0.94, 0.00238, -0.3412, -0.9403, 1.242e-05, -0.3403, 6.967e-05, 1.863e-06, 1.0, 2.953e-05, -1.52e-05, 1.0, -0.9403, -1.786e-05, 0.3403, -0.9403, -2.715e-05, 0.3403, 3.977e-05, 1.0, 8.047e-07, -7.451e-06, 1.0, 2.186e-05, -0.9403, 0.3403, -1.134e-05, -0.9403, 0.3403, -1.717e-05, 1.752e-05, -2.363e-05, -1.0, 1.21e-05, 5.931e-06, -1.0, -7.451e-06, 1.0, 2.186e-05, -3.457e-06, 1.0, -7.451e-06, 2.953e-05, -1.52e-05, 1.0, 1.558e-05, 1.72e-05, 1.0, 5.82e-05, 1.0, -2.9e-05, 3.977e-05, 1.0, 8.047e-07, 0.9403, 0.3403, 1.233e-05, 0.9403, 0.3403, -1.408e-05, -3.457e-06, 1.0, -7.451e-06, 5.82e-05, 1.0, -2.9e-05, -9.835e-07, 4.241e-05, -1.0, 1.752e-05, -2.363e-05, -1.0, 0.9403, 1.47e-05, -0.3403, 0.9403, 3.042e-05, -0.3403, 1.558e-05, 1.72e-05, 1.0, 1.299e-05, -8.649e-06, 1.0, 0.94, 0.002362, 0.3412, 0.9403, 1.078e-05, 0.3403, 3.481e-05, -1.367e-05, -1.0, -9.835e-07, 4.241e-05, -1.0, 5.358e-05, -0.7071, -0.7071, 4.188e-05, -0.7071, -0.7071, 1.299e-05, -8.649e-06, 1.0, 6.967e-05, 1.863e-06, 1.0, 0.0001022, -0.7071, 0.7071, 0.0001187, -0.7071, 0.7071, 8.638e-05, -1.0, -2.085e-05, 7.847e-05, -1.0, -4.17e-05, -0.94, -0.3412, -0.002376, -0.9403, -0.3403, -2.553e-05, 6.921e-05, -1.0, -3.07e-05, 9.59e-05, -1.0, 1.778e-05, 0.94, -0.3412, 0.002359, 0.9403, -0.3403, -1.507e-05, -2.646e-05, -0.7071, -0.7071, 1.43e-05, -0.7071, -0.7071, 9.59e-05, -1.0, 1.778e-05, 8.638e-05, -1.0, -2.085e-05, 0.0001371, -0.7071, 0.7071, 0.0001205, -0.7071, 0.7071, 7.847e-05, -1.0, -4.17e-05, 6.921e-05, -1.0, -3.07e-05, 4.188e-05, -0.7071, -0.7071, -2.646e-05, -0.7071, -0.7071, -0.94, -0.2396, -0.2429, -0.9403, -0.2407, -0.2406, 0.0001205, -0.7071, 0.7071, 0.0001022, -0.7071, 0.7071, -0.94, -0.2429, 0.2396, -0.9403, -0.2407, 0.2406, 0.94, -0.2429, -0.2396, 0.9403, -0.2407, -0.2407, 1.43e-05, -0.7071, -0.7071, 5.358e-05, -0.7071, -0.7071, 0.94, -0.2396, 0.2429, 0.9403, -0.2407, 0.2406, 0.0001187, -0.7071, 0.7071, 0.0001371, -0.7071, 0.7071, -0.9403, -5.074e-06, -0.3403, -0.9403, -2.364e-06, -0.3403, -1.0, 1.365e-05, 7.679e-06, -1.0, 1.811e-05, -5.655e-06, -0.9403, -6.855e-06, 0.3403, -0.9403, -7.792e-06, 0.3403, -1.0, 1.896e-05, 2.134e-06, -1.0, 3.935e-07, -1.378e-05, -0.9403, 0.3403, 4.537e-06, -0.9403, 0.3403, 3.712e-06, -1.0, 1.811e-05, -5.655e-06, -1.0, 1.896e-05, 2.134e-06, 1.0, 1.762e-05, 8.628e-06, 1.0, 8.121e-06, -1.806e-05, 0.9403, 0.3403, -6.676e-06, 0.9403, 0.3403, -3.143e-08, 0.9403, -8.017e-06, -0.3403, 0.9403, -4.799e-06, -0.3403, 1.0, 8.121e-06, -1.806e-05, 1.0, -2.211e-06, 1.028e-05, 0.9403, -5.707e-06, 0.3403, 0.9403, -6.585e-06, 0.3403, 1.0, 9.838e-06, -4.292e-06, 1.0, 1.762e-05, 8.628e-06, -0.9403, -0.3403, -8.196e-07, -0.9403, -0.3403, 2.423e-06, -1.0, -3.794e-06, -7.287e-06, -1.0, -2.421e-07, -1.498e-06, 0.9403, -0.3403, 1.386e-06, 0.9403, -0.3403, -3.667e-06, 1.0, 3.502e-07, -1.22e-05, 1.0, -6.527e-06, -4.083e-06, -0.9403, -0.2407, -0.2406, -0.9403, -0.2406, -0.2406, -1.0, -2.421e-07, -1.498e-06, -1.0, 1.365e-05, 7.679e-06, -0.9403, -0.2406, 0.2406, -0.9403, -0.2406, 0.2406, -1.0, 3.935e-07, -1.378e-05, -1.0, -3.794e-06, -7.287e-06, 1.0, -2.211e-06, 1.028e-05, 1.0, 3.502e-07, -1.22e-05, 0.9403, -0.2406, -0.2406, 0.9403, -0.2407, -0.2407, 1.0, -6.527e-06, -4.083e-06, 1.0, 9.838e-06, -4.292e-06, 0.9403, -0.2407, 0.2406, 0.9403, -0.2406, 0.2406, -0.9403, -0.2407, -0.2406, -0.9403, -0.2407, -0.2406, -0.9403, -2.364e-06, -0.3403, -0.94, 0.00238, -0.3412, -0.9403, 0.3403, 3.712e-06, -0.9403, 0.3403, -1.134e-05, -0.9403, 1.242e-05, -0.3403, -0.9403, -5.074e-06, -0.3403, -0.9403, 0.3403, -1.717e-05, -0.9403, 0.3403, 4.537e-06, -0.9403, -7.792e-06, 0.3403, -0.9403, -1.786e-05, 0.3403, -0.9403, -0.2406, 0.2406, -0.94, -0.2429, 0.2396, -0.9403, -2.715e-05, 0.3403, -0.9403, -6.855e-06, 0.3403, 0.9403, 1.078e-05, 0.3403, 0.9403, -5.707e-06, 0.3403, 0.9403, 0.3403, -3.143e-08, 0.9403, 0.3403, 1.233e-05, 0.9403, -4.799e-06, -0.3403, 0.9403, 1.47e-05, -0.3403, 0.9403, 0.3403, -1.408e-05, 0.9403, 0.3403, -6.676e-06, 0.9403, -0.2407, -0.2407, 0.94, -0.2429, -0.2396, 0.9403, 3.042e-05, -0.3403, 0.9403, -8.017e-06, -0.3403, 0.9403, -0.2407, 0.2406, 0.9403, -0.2407, 0.2406, 0.9403, -6.585e-06, 0.3403, 0.94, 0.002362, 0.3412, -0.9403, -0.2407, 0.2406, -0.9403, -0.2406, 0.2406, -0.9403, -0.3403, 2.423e-06, -0.94, -0.3412, -0.002376, -0.9403, -0.2406, -0.2406, -0.94, -0.2396, -0.2429, -0.9403, -0.3403, -2.553e-05, -0.9403, -0.3403, -8.196e-07, 0.9403, -0.2407, -0.2407, 0.9403, -0.2406, -0.2406, 0.9403, -0.3403, -3.667e-06, 0.94, -0.3412, 0.002359, 0.9403, -0.2406, 0.2406, 0.94, -0.2396, 0.2429, 0.9403, -0.3403, -1.507e-05, 0.9403, -0.3403, 1.386e-06, -2.48e-05, 4.33e-06, -1.0, -2.481e-05, -2.921e-05, -1.0, -0.9627, -2.307e-05, -0.2704, -0.9627, 5.543e-06, -0.2704, -5.64e-06, 1.0, 1.196e-06, -5.637e-06, 1.0, -6.24e-07, 0.06428, 0.9979, -1.063e-06, 0.06428, 0.9979, -2.291e-07, -3.394e-05, 2.313e-05, -1.0, -0.0002712, 2.322e-05, -1.0, 3.394e-05, 1.0, -2.477e-05, -0.0002373, 1.0, -2.48e-05, 3.394e-05, 2.313e-05, 1.0, 0.0002712, 2.322e-05, 1.0, -3.394e-05, 1.0, 2.477e-05, 0.0002373, 1.0, 2.48e-05, -0.06428, 0.9979, 4.231e-07, -0.06428, 0.9979, -4.712e-07, 5.64e-06, 1.0, -1.495e-08, 5.64e-06, 1.0, 1.837e-06, 2.435e-05, -4.245e-06, -1.0, 2.433e-05, 2.93e-05, -1.0, 0.9627, 2.319e-05, -0.2704, 0.9627, -5.633e-06, -0.2704, 2.387e-05, 4.245e-06, 1.0, 2.393e-05, -2.933e-05, 1.0, 0.9627, -2.307e-05, 0.2704, 0.9627, 5.573e-06, 0.2704, -7.229e-06, -1.0, -5.828e-07, -7.228e-06, -1.0, -1.483e-06, -0.04525, -0.999, 3.947e-08, -0.04525, -0.999, 3.93e-07, 3.394e-05, -2.426e-05, -1.0, -3.378e-05, -2.426e-05, -1.0, -3.394e-05, -1.0, -2.363e-05, 3.378e-05, -1.0, -2.363e-05, -0.366, 0.9287, -0.05949, -0.3655, 0.9289, 0.05947, -1.0, 1.076e-05, 7.815e-06, -1.0, 1.076e-05, 3.177e-05, -0.3869, -0.9203, 0.05818, -0.3872, -0.9202, -0.05818, -1.0, -1.681e-05, 7.707e-06, -1.0, -1.681e-05, -3.728e-05, -0.6561, 0.4184, -0.6281, -0.55, 0.667, -0.5026, -1.0, 2.685e-05, 2.244e-05, -0.9627, 1.985e-05, -0.2704, -0.5576, -0.6643, -0.4978, -0.6587, -0.4184, -0.6253, -0.9627, 2.109e-05, -0.2704, -1.0, -1.734e-05, 2.101e-05, -0.6553, -0.4187, 0.6287, -0.5547, -0.6645, 0.5007, -1.0, 1.729e-06, 2.903e-05, -0.9627, -2.012e-05, 0.2704, 0.04523, -0.999, 2.682e-05, 0.04523, -0.999, -5.156e-05, -1.0, -0.001766, -5.077e-05, -1.0, -0.001766, -4.092e-05, 0.06425, 0.9979, 3.922e-05, 0.06425, 0.9979, 2.31e-05, -1.0, -0.001764, -3.687e-06, -1.0, -0.001764, 6.044e-05, 1.0, -0.001718, 1.866e-05, 1.0, -0.001803, -5.811e-06, 0.0345, -0.001081, -0.9994, 0.03448, -0.001087, -0.9994, 0.5576, -0.6643, -0.4978, 0.4567, -0.6762, -0.578, 0.1309, -0.9878, -0.08388, 0.3872, -0.9201, -0.05819, 0.9763, 0.002855, -0.2166, 0.9763, 0.003478, 0.2165, -0.01026, 0.9968, 0.07874, -0.01218, 0.9968, -0.07875, 0.9763, 0.003462, 0.2165, 0.9763, 0.002834, -0.2165, -0.1309, -0.9878, -0.08386, -0.1298, -0.988, 0.08387, 0.5441, 0.4256, -0.7231, 0.4479, 0.6778, -0.5831, -0.5195, 0.0003589, -0.8544, 0.03449, -0.001065, -0.9994, -0.03449, -0.001066, -0.9994, 0.5195, 0.000352, -0.8544, -0.4479, 0.6778, -0.5831, -0.5441, 0.4256, -0.7231, 0.5195, 0.0003758, -0.8544, -0.03447, -0.001082, -0.9994, -0.5473, -0.4263, -0.7202, -0.4567, -0.6762, -0.578, -0.5371, 0.425, 0.7286, -0.4421, 0.6771, 0.5883, 0.5196, 0.00259, 0.8544, -0.03449, 0.001262, 0.9994, -0.0345, 0.001229, 0.9994, 0.5195, 0.0026, 0.8544, -0.453, -0.6758, 0.5815, -0.5427, -0.4258, 0.724, -0.5196, 0.0003932, -0.8544, -0.5196, 0.0004182, -0.8544, -0.9763, 0.002874, -0.2165, -0.9763, 0.002873, -0.2165, 0.3869, -0.9203, 0.05821, 0.1298, -0.988, 0.08391, 0.453, -0.6758, 0.5815, 0.5547, -0.6645, 0.5008, 0.5427, -0.4258, 0.724, 0.453, -0.6758, 0.5815, -0.5195, 0.00259, 0.8544, 0.0345, 0.001228, 0.9994, 0.01026, 0.9968, 0.0787, 0.3655, 0.9289, 0.05951, 0.5454, 0.6672, 0.5073, 0.4421, 0.6771, 0.5883, 0.4479, 0.6778, -0.5831, 0.55, 0.667, -0.5027, 0.366, 0.9287, -0.05952, 0.0122, 0.9968, -0.0787, 0.04529, -0.999, -2.819e-05, 0.04528, -0.999, -1.748e-05, -0.5441, 0.4256, -0.7231, -0.6561, 0.4184, -0.6281, -0.01219, 0.9968, -0.07871, -0.366, 0.9287, -0.05952, -0.55, 0.667, -0.5026, -0.4479, 0.6778, -0.5831, -0.4421, 0.6771, 0.5883, -0.5454, 0.6672, 0.5073, -0.3655, 0.9289, 0.05951, -0.01027, 0.9968, 0.07869, -0.5196, 0.002586, 0.8544, -0.5196, 0.002561, 0.8544, -0.9763, 0.003461, 0.2165, -0.9763, 0.003461, 0.2165, -0.3872, -0.9201, -0.05819, -0.1309, -0.9878, -0.08388, -0.4568, -0.6762, -0.578, -0.5575, -0.6643, -0.4978, 0.06428, 0.9979, 1.821e-05, 0.0643, 0.9979, -4.992e-06, -0.6587, -0.4184, -0.6253, -0.5473, -0.4263, -0.7202, -0.5547, -0.6645, 0.5008, -0.453, -0.6758, 0.5815, -0.1298, -0.988, 0.08391, -0.3869, -0.9203, 0.05821, 0.0643, 0.9979, -8.821e-06, 0.0642, 0.9979, -4.306e-05, -0.5427, -0.4258, 0.724, -0.6553, -0.4187, 0.6287, 1.0, -0.001765, 2.788e-05, 1.0, -0.001765, -3.619e-05, -0.0643, 0.9979, -9.78e-06, -0.0643, 0.9979, 6.258e-06, 0.1298, -0.988, 0.08384, 0.1309, -0.9878, -0.0839, -0.9763, 0.002827, -0.2165, -0.9763, 0.003468, 0.2165, 0.0345, 0.00126, 0.9994, -0.5196, 0.002581, 0.8544, 0.4421, 0.6771, 0.5883, 0.5371, 0.425, 0.7286, 0.6561, 0.4184, -0.6281, 0.5441, 0.4256, -0.7231, -0.0453, -0.999, -3.982e-05, -0.04529, -0.999, -2.9e-05, -0.9627, 1.378e-05, 0.2705, -1.0, 6.441e-06, 2.566e-05, -0.5454, 0.6672, 0.5073, -0.6506, 0.4187, 0.6335, 0.9763, 0.003478, 0.2165, 0.9763, 0.003478, 0.2165, 0.5196, 0.002578, 0.8544, 0.5196, 0.002603, 0.8544, 0.6506, 0.4188, 0.6335, 0.5454, 0.6672, 0.5073, 1.0, 2.018e-05, 1.144e-05, 0.9627, 1.884e-05, 0.2705, 1.0, -3.04e-05, 3.475e-05, 0.9627, 1.717e-05, -0.2704, 0.6587, -0.4185, -0.6253, 0.5576, -0.6643, -0.4978, 0.9627, -1.593e-05, 0.2705, 1.0, 1.518e-05, 4.324e-05, 0.5547, -0.6645, 0.5008, 0.6553, -0.4187, 0.6287, 0.04527, -0.999, -2.176e-06, 0.04524, -0.999, -1.624e-06, -0.6506, 0.4188, 0.6335, -0.537, 0.4251, 0.7287, 0.9763, 0.002856, -0.2165, 0.9763, 0.002856, -0.2165, 0.5196, 0.0004013, -0.8544, 0.5196, 0.0003762, -0.8544, 1.0, 1.106e-05, 1.867e-05, 1.0, 1.097e-05, -6.676e-06, 0.3655, 0.9289, 0.05946, 0.366, 0.9287, -0.0595, 1.0, -1.654e-05, -2.222e-05, 1.0, -1.651e-05, 2.25e-05, 0.3872, -0.9202, -0.05817, 0.3869, -0.9203, 0.05819, 0.4567, -0.6762, -0.578, 0.5473, -0.4263, -0.7202, 0.03447, -0.00108, -0.9994, -0.5195, 0.0003848, -0.8544, 0.537, 0.4251, 0.7286, 0.6506, 0.4188, 0.6335, -0.04524, -0.999, -3.368e-06, -0.04524, -0.999, -2.355e-05, 0.9627, 1.557e-05, -0.2705, 1.0, 1.392e-05, 8.374e-06, 0.55, 0.667, -0.5026, 0.6561, 0.4184, -0.6281, -2.42e-05, -4.324e-06, 1.0, -2.396e-05, 2.909e-05, 1.0, -0.9627, 2.303e-05, 0.2704, -0.9627, -5.603e-06, 0.2704, -3.394e-05, -2.381e-05, 1.0, -0.0002712, -2.387e-05, 1.0, 3.394e-05, -1.0, 2.408e-05, -3.378e-05, -1.0, 2.408e-05, 7.233e-06, -1.0, -1.089e-06, 7.233e-06, -1.0, -1.388e-07, 0.04525, -0.999, 8.321e-07, 0.04525, -0.999, 4.238e-07, -0.03448, -0.001068, -0.9994, -0.0345, -0.001061, -0.9994, -1.0, -0.001774, -6.109e-06, -1.0, -0.001691, 1.833e-05, 1.0, -0.001747, -1.201e-05, 1.0, -0.001666, 9.954e-06, 0.03447, 0.001246, 0.9994, 0.0345, 0.001252, 0.9994, -0.0345, 0.001232, 0.9994, -0.03447, 0.001227, 0.9994, -1.0, -0.001693, 9.716e-06, -1.0, -0.001776, -1.222e-05, 0.01218, 0.9968, -0.07872, 0.01026, 0.9968, 0.07877, -0.9763, 0.003484, 0.2165, -0.9763, 0.002847, -0.2165, 1.0, -0.001766, -8.638e-06, 1.0, -0.001766, -1.84e-05, -0.04523, -0.999, -1.9e-05, -0.04523, -0.999, 5.94e-05, 0.6552, -0.4187, 0.6288, 0.5427, -0.4258, 0.724, -0.06422, 0.9979, -2.375e-05, -0.0643, 0.9979, -1.03e-05, 0.5473, -0.4263, -0.7202, 0.6587, -0.4184, -0.6253, -0.0643, 0.9979, -7.957e-06, -0.06425, 0.9979, 3.818e-05, -1.0, 3.935e-07, -1.378e-05, -1.0, 1.365e-05, 7.679e-06, -1.0, -2.421e-07, -1.498e-06, -1.0, -3.794e-06, -7.287e-06])] * 3)])

# ---- objects
ob_door = bpy.data.objects.new('Door', me_cube)

# ---- transforms, parenting, visibility, modifiers, constraints
ob_door.location = (0.0, 0.0, 0.0)
ob_door.lineart.crease_threshold = 0.0

# ---- collection membership
col_collection.objects.link(ob_door)

# ---- scene / render settings (as saved in the file)
scene.frame_start = 1; scene.frame_end = 250; scene.frame_set(1)
scene.render.engine = 'BLENDER_EEVEE_NEXT'
scene.cycles.use_denoising = False
scene.cycles.samples = 128
scene.cycles.sampling_pattern = 'TABULATED_SOBOL'
scene.cycles.use_adaptive_sampling = False
scene.cycles.use_light_tree = False
scene.view_settings.view_transform = 'Filmic'
bpy.context.view_layer.update()

# ---- added for rendering (the .blend has no active camera and no usable light): camera, sun
cam_auto = bpy.data.cameras.new('AutoCamera')
cam_auto.lens = 50.0
cam_auto.sensor_width = 36.0
cam_auto.clip_end = 1000.0
ob_auto_camera = bpy.data.objects.new('AutoCamera', cam_auto)
scene.collection.objects.link(ob_auto_camera)
ob_auto_camera.location = (3.87086, -4.76179, 3.09452)
ob_auto_camera.rotation_euler = (1.09748, -7.21219e-08, 0.694738)
scene.camera = ob_auto_camera
light_auto_sun = bpy.data.lights.new('AutoSun', 'SUN')
light_auto_sun.energy = 3.0
light_auto_sun.angle = 0.0523599
ob_auto_sun = bpy.data.objects.new('AutoSun', light_auto_sun)
scene.collection.objects.link(ob_auto_sun)
ob_auto_sun.rotation_euler = (0.872665, 0.174533, 0.523599)
bpy.context.view_layer.update()
